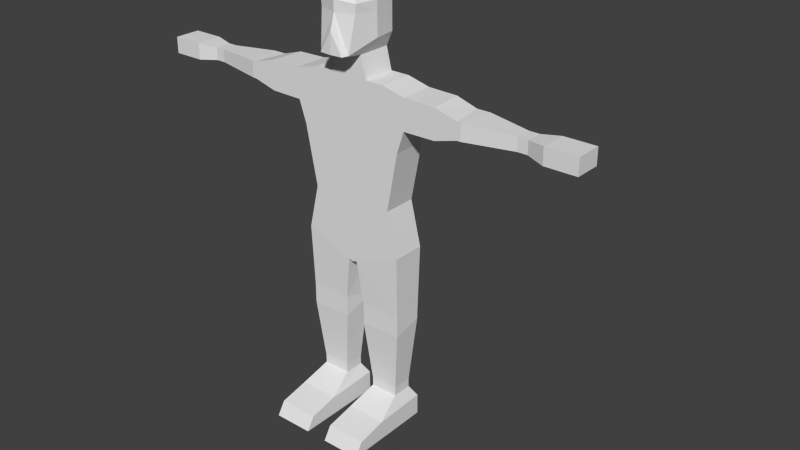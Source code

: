 # Source: Human.blend  (saved by Blender 2.70.0; exported with 4.5.12 LTS)
import bpy
from mathutils import Matrix  # noqa: F401  (used for matrix-valued properties, if any)

bpy.ops.wm.read_factory_settings(use_empty=True)
scene = bpy.context.scene
scene.name = 'Scene'

# ---- collections
col_collection_1 = bpy.data.collections.new('Collection 1'); scene.collection.children.link(col_collection_1)

# ---- world
world_world = bpy.data.worlds.new('World'); scene.world = world_world
world_world.color = (0.05088, 0.05088, 0.05088)
world_world.use_sun_shadow = False
world_world.sun_shadow_jitter_overblur = 0.0
world_world.cycles.sampling_method = 'MANUAL'
world_world.cycles.sample_map_resolution = 256

# ---- meshes
me_cube = bpy.data.meshes.new('Cube')
me_cube.from_pydata([(-0.2306, -0.07392, 0.8233), (-0.2306, 0.07392, 0.8233), (-0.168, -0.07392, 1.53), (-0.168, 0.07392, 1.53), (-0.2344, 0.07392, 1.277), (-0.2344, -0.07392, 1.277), (-0.1845, 0.07392, 1.019), (-0.1845, -0.07392, 1.019), (-0.2662, -0.07392, 1.506), (-0.2662, 0.07392, 1.506), (-0.2662, 0.07392, 1.373), (-0.2662, -0.07392, 1.373), (-0.08402, -0.07392, 1.53), (-0.08402, 0.07392, 1.53), (-0.06118, -0.07392, 1.624), (-0.06118, 0.07392, 1.624), (-0.06807, -0.1473, 1.639), (-0.08979, 0.07256, 1.686), (-0.085, -0.1224, 1.829), (-0.08979, 0.07256, 1.829), (-0.05832, -0.08368, 1.88), (-0.06075, 0.0297, 1.894), (-0.5104, -0.07392, 1.475), (-0.4877, 0.07392, 1.475), (-0.4877, 0.07392, 1.403), (-0.5104, -0.07392, 1.403), (-0.5255, -0.07392, 1.475), (-0.5482, 0.07392, 1.475), (-0.5482, 0.07392, 1.403), (-0.5255, -0.07392, 1.403), (-0.7403, -0.03532, 1.467), (-0.7403, 0.03532, 1.467), (-0.7403, 0.03532, 1.411), (-0.7403, -0.03532, 1.411), (-0.7836, -0.03532, 1.467), (-0.7836, 0.03532, 1.467), (-0.7836, 0.03532, 1.411), (-0.7836, -0.03532, 1.411), (-0.8632, -0.06348, 1.475), (-0.8632, 0.05309, 1.475), (-0.8632, 0.05309, 1.403), (-0.8632, -0.06348, 1.403), (-1.003, -0.06348, 1.475), (-1.003, 0.05309, 1.475), (-1.003, 0.05309, 1.403), (-1.003, -0.06348, 1.403), (-0.3968, 0.07392, 1.375), (-0.4082, -0.07392, 1.375), (-0.3968, 0.07392, 1.503), (-0.4082, -0.07392, 1.503), (-0.01871, -0.07392, 0.7427), (-0.01871, 0.07392, 0.7427), (-0.2264, -0.06466, 0.5487), (-0.2264, 0.06466, 0.514), (-0.04566, -0.06466, 0.5487), (-0.04566, 0.06466, 0.514), (-0.2264, -0.06466, 0.456), (-0.2264, 0.06466, 0.4908), (-0.04566, -0.06466, 0.456), (-0.04566, 0.06466, 0.4908), (-0.198, -0.04435, 0.185), (-0.198, 0.04435, 0.185), (-0.07403, -0.04435, 0.185), (-0.07403, 0.04435, 0.185), (-0.198, -0.04435, 0.1461), (-0.198, 0.04435, 0.1461), (-0.07403, -0.04435, 0.1461), (-0.07403, 0.04435, 0.1461), (-0.2238, -0.1612, 0.08733), (-0.2238, 0.07392, 0.09563), (-0.04821, -0.1612, 0.08733), (-0.04821, 0.07392, 0.09563), (-0.2238, -0.1459, 0.002579), (-0.2238, 0.07392, 0.002579), (-0.04821, -0.1459, 0.002579), (-0.04821, 0.07392, 0.002579), (-0.2238, -0.2899, 0.05963), (-0.04821, -0.2899, 0.05963), (-0.2238, -0.3259, 0.002579), (-0.04821, -0.3259, 0.002579), (-0.1172, 0.1026, 1.28), (-0.04201, 0.1026, 1.407), (-0.1289, 0.09261, 1.454), (-0.1134, 0.1315, 0.8943), (-0.09342, 0.1315, 0.9712), (-0.06118, 0.0, 1.624), (-0.1026, -0.02699, 1.686), (-0.1026, -0.02699, 1.829), (-0.08085, -0.02699, 1.894), (-0.08196, -0.1224, 1.79), (-0.1026, -0.02699, 1.79), (-0.04781, -0.1246, 1.626), (-0.05179, -0.1671, 1.635), (-0.0513, 0.09171, 1.686), (-0.0513, 0.09171, 1.829), (0.2306, -0.07392, 0.8233), (0.2306, 0.07392, 0.8233), (0.0, -0.07392, 1.284), (0.0, 0.07392, 1.284), (0.168, -0.07392, 1.53), (0.168, 0.07392, 1.53), (0.2344, 0.07392, 1.277), (0.2344, -0.07392, 1.277), (0.0, 0.07392, 1.53), (0.0, 0.07392, 0.7897), (0.0, -0.07392, 1.53), (0.0, -0.07392, 0.7897), (0.1845, 0.07392, 1.019), (0.1845, -0.07392, 1.019), (0.0, -0.07392, 1.019), (0.2662, -0.07392, 1.506), (0.2662, 0.07392, 1.506), (0.2662, 0.07392, 1.373), (0.2662, -0.07392, 1.373), (0.0, 0.07392, 1.46), (0.08402, -0.07392, 1.53), (0.0, -0.07392, 1.46), (0.08402, 0.07392, 1.53), (0.0, 0.07392, 1.624), (0.0, -0.07392, 1.624), (0.06118, -0.07392, 1.624), (0.06118, 0.07392, 1.624), (0.0, 0.0933, 1.686), (0.06807, -0.1473, 1.639), (0.08979, 0.07256, 1.686), (0.0, 0.0933, 1.829), (0.0, -0.1473, 1.837), (0.085, -0.1224, 1.829), (0.08979, 0.07256, 1.829), (0.0, 0.0297, 1.894), (0.0, -0.08368, 1.894), (0.05832, -0.08368, 1.88), (0.06075, 0.0297, 1.894), (0.5104, -0.07392, 1.475), (0.4877, 0.07392, 1.475), (0.4877, 0.07392, 1.403), (0.5104, -0.07392, 1.403), (0.5255, -0.07392, 1.475), (0.5482, 0.07392, 1.475), (0.5482, 0.07392, 1.403), (0.5255, -0.07392, 1.403), (0.7403, -0.03532, 1.467), (0.7403, 0.03532, 1.467), (0.7403, 0.03532, 1.411), (0.7403, -0.03532, 1.411), (0.7836, -0.03532, 1.467), (0.7836, 0.03532, 1.467), (0.7836, 0.03532, 1.411), (0.7836, -0.03532, 1.411), (0.8632, -0.06348, 1.475), (0.8632, 0.05309, 1.475), (0.8632, 0.05309, 1.403), (0.8632, -0.06348, 1.403), (1.003, -0.06348, 1.475), (1.003, 0.05309, 1.475), (1.003, 0.05309, 1.403), (1.003, -0.06348, 1.403), (0.3968, 0.07392, 1.375), (0.4082, -0.07392, 1.375), (0.3968, 0.07392, 1.503), (0.4082, -0.07392, 1.503), (0.0, -0.07392, 0.7363), (0.0, 0.07392, 0.7363), (0.01871, -0.07392, 0.7427), (0.01871, 0.07392, 0.7427), (0.2264, -0.06466, 0.5487), (0.2264, 0.06466, 0.514), (0.04566, -0.06466, 0.5487), (0.04566, 0.06466, 0.514), (0.2264, -0.06466, 0.456), (0.2264, 0.06466, 0.4908), (0.04566, -0.06466, 0.456), (0.04566, 0.06466, 0.4908), (0.198, -0.04435, 0.185), (0.198, 0.04435, 0.185), (0.07403, -0.04435, 0.185), (0.07403, 0.04435, 0.185), (0.198, -0.04435, 0.1461), (0.198, 0.04435, 0.1461), (0.07403, -0.04435, 0.1461), (0.07403, 0.04435, 0.1461), (0.2238, -0.1612, 0.08733), (0.2238, 0.07392, 0.09563), (0.04821, -0.1612, 0.08733), (0.04821, 0.07392, 0.09563), (0.2238, -0.1459, 0.002579), (0.2238, 0.07392, 0.002579), (0.04821, -0.1459, 0.002579), (0.04821, 0.07392, 0.002579), (0.2238, -0.2899, 0.05963), (0.04821, -0.2899, 0.05963), (0.2238, -0.3259, 0.002579), (0.04821, -0.3259, 0.002579), (0.0, 0.07392, 1.051), (0.1172, 0.1026, 1.28), (0.04201, 0.1026, 1.407), (0.1289, 0.09261, 1.454), (0.1134, 0.1315, 0.8943), (0.0, 0.1315, 0.8798), (0.09342, 0.1315, 0.9712), (0.0, 0.1315, 0.9712), (0.0, 0.1315, 0.9848), (0.06118, 0.0, 1.624), (0.1026, -0.02699, 1.686), (0.1026, -0.02699, 1.829), (0.08085, -0.02699, 1.894), (0.08196, -0.1224, 1.79), (0.0, -0.1473, 1.79), (0.1026, -0.02699, 1.79), (0.0, -0.1246, 1.626), (0.04781, -0.1246, 1.626), (0.0, -0.1713, 1.635), (0.05179, -0.1671, 1.635), (0.0, -0.1671, 1.723), (0.0513, 0.09171, 1.686), (0.0513, 0.09171, 1.829)], [], [(7, 6, 1, 0), (5, 4, 6, 7), (97, 5, 7, 109), (109, 7, 0, 106), (13, 103, 114), (12, 13, 3, 2), (104, 1, 83, 198), (12, 2, 5), (50, 161, 106), (4, 5, 11, 10), (80, 98, 193), (46, 47, 25, 24), (3, 4, 10, 9), (2, 3, 9, 8), (5, 2, 8, 11), (114, 98, 81), (12, 14, 85), (105, 12, 116), (12, 5, 97), (3, 13, 82), (116, 12, 97), (80, 81, 98), (14, 16, 86), (103, 13, 15, 118), (12, 105, 119, 14), (90, 89, 18, 87), (15, 17, 93), (16, 14, 91, 92), (87, 18, 20, 88), (93, 17, 19, 94), (89, 207, 126, 18), (129, 21, 88), (94, 19, 21), (18, 126, 130, 20), (24, 25, 29, 28), (48, 46, 24, 23), (49, 48, 23, 22), (47, 49, 22, 25), (28, 29, 33, 32), (23, 24, 28, 27), (22, 23, 27, 26), (25, 22, 26, 29), (32, 33, 37, 36), (27, 28, 32, 31), (26, 27, 31, 30), (29, 26, 30, 33), (36, 37, 41, 40), (31, 32, 36, 35), (30, 31, 35, 34), (33, 30, 34, 37), (40, 41, 45, 44), (35, 36, 40, 39), (34, 35, 39, 38), (37, 34, 38, 41), (42, 43, 44, 45), (39, 40, 44, 43), (38, 39, 43, 42), (41, 38, 42, 45), (10, 11, 47, 46), (9, 10, 46, 48), (8, 9, 48, 49), (11, 8, 49, 47), (104, 162, 51), (51, 162, 161, 50), (51, 50, 54, 55), (55, 54, 58, 59), (1, 51, 55, 53), (50, 0, 52, 54), (0, 1, 53, 52), (59, 58, 62, 63), (53, 55, 59, 57), (54, 52, 56, 58), (52, 53, 57, 56), (63, 62, 66, 67), (57, 59, 63, 61), (58, 56, 60, 62), (56, 57, 61, 60), (67, 66, 70, 71), (61, 63, 67, 65), (62, 60, 64, 66), (60, 61, 65, 64), (71, 70, 74, 75), (65, 67, 71, 69), (66, 64, 68, 70), (64, 65, 69, 68), (73, 75, 74, 72), (69, 71, 75, 73), (68, 72, 78, 76), (68, 69, 73, 72), (77, 76, 78, 79), (74, 70, 77, 79), (72, 74, 79, 78), (70, 68, 76, 77), (82, 13, 81), (6, 193, 201, 84), (13, 114, 81), (82, 81, 80), (4, 3, 82), (4, 82, 80), (4, 80, 193, 6), (1, 104, 51), (0, 50, 106), (84, 200, 198, 83), (84, 201, 200), (1, 6, 84, 83), (15, 85, 86, 17), (19, 90, 87), (19, 87, 88, 21), (20, 130, 88), (130, 129, 88), (13, 12, 85), (15, 13, 85), (86, 16, 89, 90), (207, 16, 92, 213), (17, 86, 90), (19, 17, 90), (89, 16, 207), (85, 14, 86), (91, 209, 211, 92), (92, 211, 213), (14, 119, 209, 91), (122, 93, 94, 125), (125, 94, 129), (129, 94, 21), (122, 118, 93), (118, 15, 93), (108, 95, 96, 107), (102, 108, 107, 101), (97, 109, 108, 102), (109, 106, 95, 108), (117, 114, 103), (115, 99, 100, 117), (104, 198, 197, 96), (115, 102, 99), (163, 106, 161), (101, 112, 113, 102), (194, 193, 98), (157, 135, 136, 158), (100, 111, 112, 101), (99, 110, 111, 100), (102, 113, 110, 99), (114, 195, 98), (115, 202, 120), (105, 116, 115), (115, 97, 102), (100, 196, 117), (116, 97, 115), (194, 98, 195), (120, 203, 123), (103, 118, 121, 117), (115, 120, 119, 105), (208, 204, 127, 206), (121, 214, 124), (123, 212, 210, 120), (204, 205, 131, 127), (214, 215, 128, 124), (206, 127, 126, 207), (129, 205, 132), (215, 132, 128), (127, 131, 130, 126), (135, 139, 140, 136), (159, 134, 135, 157), (160, 133, 134, 159), (158, 136, 133, 160), (139, 143, 144, 140), (134, 138, 139, 135), (133, 137, 138, 134), (136, 140, 137, 133), (143, 147, 148, 144), (138, 142, 143, 139), (137, 141, 142, 138), (140, 144, 141, 137), (147, 151, 152, 148), (142, 146, 147, 143), (141, 145, 146, 142), (144, 148, 145, 141), (151, 155, 156, 152), (146, 150, 151, 147), (145, 149, 150, 146), (148, 152, 149, 145), (153, 156, 155, 154), (150, 154, 155, 151), (149, 153, 154, 150), (152, 156, 153, 149), (112, 157, 158, 113), (111, 159, 157, 112), (110, 160, 159, 111), (113, 158, 160, 110), (104, 164, 162), (164, 163, 161, 162), (164, 168, 167, 163), (168, 172, 171, 167), (96, 166, 168, 164), (163, 167, 165, 95), (95, 165, 166, 96), (172, 176, 175, 171), (166, 170, 172, 168), (167, 171, 169, 165), (165, 169, 170, 166), (176, 180, 179, 175), (170, 174, 176, 172), (171, 175, 173, 169), (169, 173, 174, 170), (180, 184, 183, 179), (174, 178, 180, 176), (175, 179, 177, 173), (173, 177, 178, 174), (184, 188, 187, 183), (178, 182, 184, 180), (179, 183, 181, 177), (177, 181, 182, 178), (186, 185, 187, 188), (182, 186, 188, 184), (181, 189, 191, 185), (181, 185, 186, 182), (190, 192, 191, 189), (187, 192, 190, 183), (185, 191, 192, 187), (183, 190, 189, 181), (196, 195, 117), (107, 199, 201, 193), (117, 195, 114), (196, 194, 195), (101, 196, 100), (101, 194, 196), (101, 107, 193, 194), (96, 164, 104), (95, 106, 163), (199, 197, 198, 200), (199, 200, 201), (96, 197, 199, 107), (121, 124, 203, 202), (128, 204, 208), (128, 132, 205, 204), (131, 205, 130), (130, 205, 129), (117, 202, 115), (121, 202, 117), (203, 208, 206, 123), (207, 213, 212, 123), (124, 208, 203), (128, 208, 124), (206, 207, 123), (202, 203, 120), (210, 212, 211, 209), (212, 213, 211), (120, 210, 209, 119), (122, 125, 215, 214), (125, 129, 215), (129, 132, 215), (122, 214, 118), (118, 214, 121)])
me_cube.use_remesh_preserve_volume = False
me_cube.use_remesh_preserve_attributes = False
me_cube.use_mirror_vertex_groups = False
me_cube.update()
arm_armature = bpy.data.armatures.new('Armature')  # bones are not reproduced

# ---- objects
ob_armature = bpy.data.objects.new('Armature', arm_armature)
ob_humanmesh = bpy.data.objects.new('HumanMesh', me_cube)

# ---- transforms, parenting, visibility, modifiers, constraints
ob_armature.location = (0.0, 0.0, 0.0)
ob_armature.show_in_front = True
ob_armature.lineart.crease_threshold = 0.0
ob_humanmesh.parent = ob_armature
ob_humanmesh.location = (0.0, 0.0, 0.0)
ob_humanmesh.lineart.crease_threshold = 0.0
_vg = ob_humanmesh.vertex_groups.new(name='Pelvis')
for _i, _w in zip([0, 1, 50, 51, 54, 55, 59, 83, 84, 95, 96, 104, 106, 161, 162, 163, 164, 167, 168, 172, 197, 198, 199, 200, 201], [0.07968, 0.0704, 0.9147, 0.8833, 0.0808, 0.06764, 0.01641, 0.1252, 0.05803, 0.07968, 0.0704, 0.8583, 0.9206, 0.9206, 0.8944, 0.9147, 0.8833, 0.0808, 0.06764, 0.01642, 0.1252, 0.2043, 0.05803, 0.05825, 0.04078]): _vg.add([_i], _w, 'REPLACE')
_vg = ob_humanmesh.vertex_groups.new(name='Stomach')
for _i, _w in zip([0, 1, 4, 5, 6, 7, 11, 80, 83, 84, 95, 96, 98, 101, 102, 104, 106, 107, 108, 109, 113, 193, 194, 197, 198, 199, 200, 201], [0.06575, 0.08958, 0.08813, 0.08666, 0.7898, 0.7686, 0.006118, 0.1016, 0.6353, 0.8381, 0.06575, 0.08958, 0.04267, 0.08813, 0.08666, 0.09686, 0.0222, 0.7898, 0.7686, 0.9562, 0.006118, 0.9395, 0.1016, 0.6353, 0.7148, 0.8381, 0.8885, 0.9056]): _vg.add([_i], _w, 'REPLACE')
_vg = ob_humanmesh.vertex_groups.new(name='Chest')
for _i, _w in zip([2, 3, 4, 5, 6, 7, 10, 11, 12, 13, 80, 81, 82, 97, 98, 99, 100, 101, 102, 103, 105, 107, 108, 112, 113, 114, 115, 116, 117, 193, 194, 195, 196], [0.05333, 0.1394, 0.2464, 0.1688, 0.01313, 0.01186, 0.06037, 0.05807, 0.106, 0.1268, 0.6532, 0.8205, 0.4901, 0.9558, 0.9018, 0.05333, 0.1394, 0.2464, 0.1688, 0.1179, 0.1293, 0.01313, 0.01186, 0.06037, 0.05807, 0.7847, 0.106, 0.6998, 0.1268, 0.03493, 0.6532, 0.8205, 0.4901]): _vg.add([_i], _w, 'REPLACE')
_vg = ob_humanmesh.vertex_groups.new(name='Neck')
for _i, _w in zip([2, 3, 8, 12, 13, 14, 15, 16, 17, 81, 82, 85, 86, 91, 92, 93, 99, 100, 103, 105, 110, 114, 115, 116, 117, 118, 119, 120, 121, 122, 123, 124, 195, 196, 202, 203, 209, 210, 211, 212, 213, 214], [0.2293, 0.1599, 0.01818, 0.6253, 0.6042, 0.1326, 0.4206, 0.0557, 0.09577, 0.06648, 0.144, 0.1145, 0.01463, 0.08, 0.05331, 0.1022, 0.2293, 0.1599, 0.7789, 0.7043, 0.01818, 0.1494, 0.6253, 0.2156, 0.6042, 0.4772, 0.1345, 0.1326, 0.4206, 0.1015, 0.0557, 0.09577, 0.06648, 0.144, 0.1145, 0.01463, 0.08093, 0.08, 0.0521, 0.05331, 0.002516, 0.1022]): _vg.add([_i], _w, 'REPLACE')
_vg = ob_humanmesh.vertex_groups.new(name='Head')
for _i, _w in zip([2, 3, 12, 13, 14, 15, 16, 17, 18, 19, 20, 21, 82, 85, 86, 87, 88, 89, 90, 91, 92, 93, 94, 99, 100, 103, 105, 115, 116, 117, 118, 119, 120, 121, 122, 123, 124, 125, 126, 127, 128, 129, 130, 131, 132, 196, 202, 203, 204, 205, 206, 207, 208, 209, 210, 211, 212, 213, 214, 215], [0.02511, 0.008846, 0.1016, 0.1139, 0.8186, 0.5566, 0.9249, 0.898, 0.9938, 0.984, 0.9978, 0.9946, 0.002679, 0.8571, 0.9575, 0.9934, 0.9972, 0.989, 0.9882, 0.8922, 0.9283, 0.8926, 0.9824, 0.02511, 0.008847, 0.06958, 0.1187, 0.1016, 0.02092, 0.1139, 0.5135, 0.8289, 0.8186, 0.5566, 0.8948, 0.9249, 0.898, 0.9827, 0.9953, 0.9938, 0.984, 0.996, 0.9993, 0.9978, 0.9946, 0.00268, 0.8571, 0.9575, 0.9934, 0.9972, 0.989, 0.9899, 0.9882, 0.8939, 0.8922, 0.9306, 0.9283, 0.9648, 0.8926, 0.9824]): _vg.add([_i], _w, 'REPLACE')
_vg = ob_humanmesh.vertex_groups.new(name='UArm.r')
for _i, _w in zip([2, 3, 4, 5, 6, 7, 8, 9, 10, 11, 12, 13, 14, 16, 22, 23, 24, 25, 26, 27, 28, 29, 46, 47, 48, 49, 80, 81, 82, 92, 108, 109, 116], [0.2, 0.2, 0.1, 0.1191, 2.205e-08, 0.01772, 0.9483, 0.8398, 0.8997, 0.8877, 4.345e-22, 0.0001955, 0.0, 2.396e-05, 0.5968, 0.8286, 0.8255, 0.5631, 0.351, 0.1321, 0.1338, 0.3316, 0.962, 0.9243, 0.9687, 0.9393, 0.2167, 0.07623, 0.3177, 0.01916, 0.0, 0.0, 0.0004657]): _vg.add([_i], _w, 'REPLACE')
_vg = ob_humanmesh.vertex_groups.new(name='LArm.r')
for _i, _w in zip([22, 23, 24, 25, 26, 27, 28, 29, 30, 31, 32, 33, 34, 35, 36, 37, 46, 47, 49], [0.4005, 0.1698, 0.1721, 0.4334, 0.6458, 0.8648, 0.8626, 0.6648, 0.9345, 0.9322, 0.9158, 0.9376, 0.09949, 0.1409, 0.1381, 0.122, 0.001944, 0.06323, 0.05451]): _vg.add([_i], _w, 'REPLACE')
_vg = ob_humanmesh.vertex_groups.new(name='Hand.r')
for _i, _w in zip([30, 31, 32, 33, 34, 35, 36, 37, 38, 39, 40, 41, 42, 43, 44, 45], [0.05952, 0.06499, 0.08011, 0.05712, 0.8999, 0.8586, 0.8613, 0.8773, 0.9895, 0.9868, 0.986, 0.9878, 0.9989, 0.9988, 0.9987, 0.9987]): _vg.add([_i], _w, 'REPLACE')
_vg = ob_humanmesh.vertex_groups.new(name='UArm.l')
for _i, _w in zip([99, 100, 101, 102, 107, 108, 110, 111, 112, 113, 115, 117, 133, 134, 135, 136, 137, 138, 139, 140, 157, 158, 159, 160, 194, 195, 196], [0.2, 0.2, 0.1, 0.1062, 0.002934, 0.06612, 0.9483, 0.9415, 0.8997, 0.8877, 6.58e-12, 2.115e-07, 0.5968, 0.8286, 0.8255, 0.5631, 0.351, 0.1321, 0.1338, 0.3316, 0.962, 0.9243, 0.9687, 0.9393, 0.2167, 0.07623, 0.3177]): _vg.add([_i], _w, 'REPLACE')
_vg = ob_humanmesh.vertex_groups.new(name='LArm.l')
for _i, _w in zip([133, 134, 135, 136, 137, 138, 139, 140, 141, 142, 143, 144, 145, 146, 147, 148, 157, 158, 160], [0.4005, 0.1698, 0.1721, 0.4334, 0.6458, 0.8648, 0.8626, 0.6648, 0.9345, 0.9322, 0.9158, 0.9376, 0.09949, 0.1409, 0.1381, 0.122, 0.001944, 0.06323, 0.05451]): _vg.add([_i], _w, 'REPLACE')
_vg = ob_humanmesh.vertex_groups.new(name='Hand.l')
for _i, _w in zip([141, 142, 143, 144, 145, 146, 147, 148, 149, 150, 151, 152, 153, 154, 155, 156], [0.05952, 0.06499, 0.08011, 0.05712, 0.8999, 0.8586, 0.8613, 0.8773, 0.9895, 0.9868, 0.986, 0.9878, 0.9989, 0.9988, 0.9987, 0.9987]): _vg.add([_i], _w, 'REPLACE')
_vg = ob_humanmesh.vertex_groups.new(name='ULeg.r')
for _i, _w in zip([0, 1, 6, 7, 50, 51, 52, 53, 54, 55, 56, 57, 58, 59, 83, 84, 161, 162, 198], [0.8402, 0.8294, 0.08952, 0.113, 0.06317, 0.08087, 0.8824, 0.9252, 0.8063, 0.8592, 0.166, 0.8701, 0.1927, 0.8343, 0.2131, 0.05968, 0.01704, 0.03413, 0.02241]): _vg.add([_i], _w, 'REPLACE')
_vg = ob_humanmesh.vertex_groups.new(name='LLeg.r')
for _i, _w in zip([52, 53, 54, 55, 56, 57, 58, 59, 60, 61, 62, 63, 64, 65, 66, 67, 68, 69, 70, 71, 72, 73, 74, 75], [0.097, 0.0619, 0.1107, 0.07114, 0.8294, 0.1213, 0.7918, 0.1307, 0.9659, 0.9632, 0.9571, 0.9523, 0.8258, 0.8503, 0.7912, 0.8442, 0.08556, 0.3647, 0.1066, 0.3843, 0.02703, 0.4518, 0.03361, 0.4485]): _vg.add([_i], _w, 'REPLACE')
_vg = ob_humanmesh.vertex_groups.new(name='Foot.r')
for _i, _w in zip([60, 62, 63, 64, 65, 66, 67, 68, 69, 70, 71, 72, 73, 74, 75, 76, 77, 78, 79], [0.006215, 0.02714, 0.003011, 0.1724, 0.1457, 0.2066, 0.1504, 0.9143, 0.6342, 0.8932, 0.6139, 0.9614, 0.548, 0.9581, 0.5511, 0.9814, 0.9821, 0.9931, 0.9897]): _vg.add([_i], _w, 'REPLACE')
_vg = ob_humanmesh.vertex_groups.new(name='ULeg.l')
for _i, _w in zip([95, 96, 107, 108, 161, 162, 163, 164, 165, 166, 167, 168, 169, 170, 171, 172, 197, 198, 199], [0.8402, 0.8294, 0.08952, 0.113, 0.01704, 0.03413, 0.06317, 0.08087, 0.8824, 0.9252, 0.8063, 0.8592, 0.166, 0.8701, 0.1927, 0.8343, 0.2131, 0.02241, 0.05968]): _vg.add([_i], _w, 'REPLACE')
_vg = ob_humanmesh.vertex_groups.new(name='LLeg.l')
for _i, _w in zip([165, 166, 167, 168, 169, 170, 171, 172, 173, 174, 175, 176, 177, 178, 179, 180, 181, 182, 183, 184, 185, 186, 187, 188], [0.097, 0.0619, 0.1107, 0.07114, 0.8294, 0.1213, 0.7918, 0.1307, 0.9659, 0.9632, 0.9571, 0.9523, 0.8258, 0.8503, 0.7912, 0.8442, 0.08556, 0.3647, 0.1066, 0.3843, 0.02703, 0.4518, 0.03361, 0.4485]): _vg.add([_i], _w, 'REPLACE')
_vg = ob_humanmesh.vertex_groups.new(name='Foot.l')
for _i, _w in zip([173, 175, 176, 177, 178, 179, 180, 181, 182, 183, 184, 185, 186, 187, 188, 189, 190, 191, 192], [0.006215, 0.02714, 0.003011, 0.1724, 0.1457, 0.2066, 0.1504, 0.9143, 0.6342, 0.8932, 0.6139, 0.9614, 0.548, 0.9581, 0.5511, 0.9814, 0.9821, 0.9931, 0.9897]): _vg.add([_i], _w, 'REPLACE')
_m = ob_humanmesh.modifiers.new('Armature', 'ARMATURE')
_m.object = ob_armature

# ---- collection membership
col_collection_1.objects.link(ob_armature)
col_collection_1.objects.link(ob_humanmesh)

# ---- scene / render settings (as saved in the file)
scene.frame_start = 1; scene.frame_end = 20; scene.frame_set(1)
scene.render.engine = 'BLENDER_EEVEE_NEXT'
scene.render.resolution_percentage = 50
scene.render.dither_intensity = 0.0
scene.cycles.use_denoising = False
scene.cycles.samples = 10
scene.cycles.sampling_pattern = 'TABULATED_SOBOL'
scene.cycles.light_sampling_threshold = 0.0
scene.cycles.use_adaptive_sampling = False
scene.cycles.use_light_tree = False
scene.cycles.blur_glossy = 0.0
scene.cycles.volume_bounces = 1
scene.cycles.pixel_filter_type = 'GAUSSIAN'
scene.cycles.sample_clamp_indirect = 0.0
scene.view_settings.view_transform = 'Standard'
bpy.context.view_layer.update()

# ---- added for rendering (the .blend has no active camera and no usable light): camera, sun
cam_auto = bpy.data.cameras.new('AutoCamera')
cam_auto.lens = 50.0
cam_auto.sensor_width = 36.0
cam_auto.clip_end = 1000.0
ob_auto_camera = bpy.data.objects.new('AutoCamera', cam_auto)
scene.collection.objects.link(ob_auto_camera)
ob_auto_camera.location = (2.67912, -2.99002, 2.92747)
ob_auto_camera.rotation_euler = (1.09748, -7.21219e-08, 0.694738)
scene.camera = ob_auto_camera
light_auto_sun = bpy.data.lights.new('AutoSun', 'SUN')
light_auto_sun.energy = 3.0
light_auto_sun.angle = 0.0523599
ob_auto_sun = bpy.data.objects.new('AutoSun', light_auto_sun)
scene.collection.objects.link(ob_auto_sun)
ob_auto_sun.rotation_euler = (0.872665, 0.174533, 0.523599)
bpy.context.view_layer.update()
